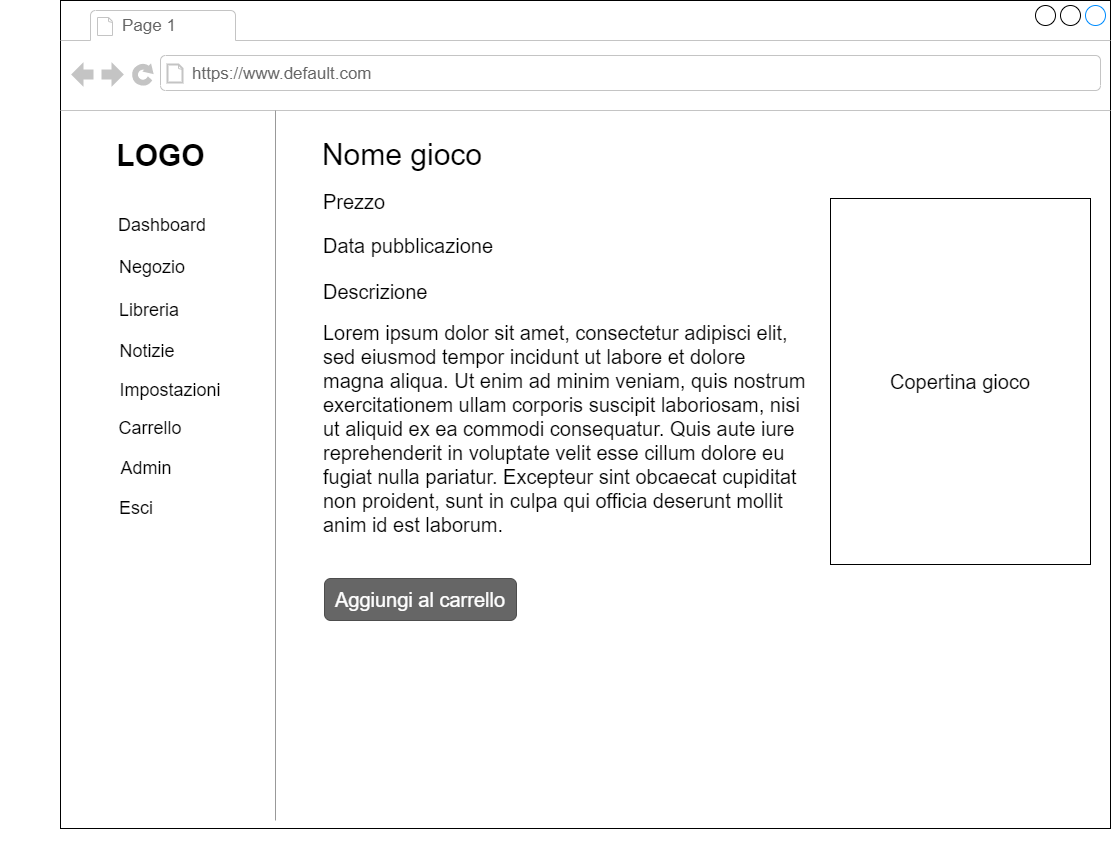

The diagram above was exported from draw.io. Its source (the exported page's mxGraphModel, read from the mxfile embedded in the PNG):
<mxGraphModel dx="2631" dy="1599" grid="1" gridSize="10" guides="1" tooltips="1" connect="1" arrows="1" fold="1" page="1" pageScale="1" pageWidth="1100" pageHeight="850" background="#ffffff" math="0" shadow="0">
  <root>
    <mxCell id="0" />
    <mxCell id="1" parent="0" />
    <mxCell id="7026571954dc6520-1" value="" style="strokeWidth=1;shadow=0;dashed=0;align=center;html=1;shape=mxgraph.mockup.containers.browserWindow;rSize=0;mainText=,;recursiveResize=0;rounded=0;labelBackgroundColor=none;fontFamily=Verdana;fontSize=12;" parent="1" vertex="1">
      <mxGeometry x="26" y="-8" width="1050" height="828" as="geometry" />
    </mxCell>
    <mxCell id="7026571954dc6520-2" value="Page 1" style="strokeWidth=1;shadow=0;dashed=0;align=center;html=1;shape=mxgraph.mockup.containers.anchor;fontSize=17;fontColor=#666666;align=left;" parent="7026571954dc6520-1" vertex="1">
      <mxGeometry x="60" y="12" width="110" height="26" as="geometry" />
    </mxCell>
    <mxCell id="7026571954dc6520-3" value="https://www.default.com" style="strokeWidth=1;shadow=0;dashed=0;align=center;html=1;shape=mxgraph.mockup.containers.anchor;rSize=0;fontSize=17;fontColor=#666666;align=left;" parent="7026571954dc6520-1" vertex="1">
      <mxGeometry x="130" y="60" width="250" height="26" as="geometry" />
    </mxCell>
    <mxCell id="6mORuaShsYwX7t2EwEmf-1" value="&lt;font style=&quot;font-size: 30px&quot;&gt;LOGO&lt;/font&gt;" style="text;strokeColor=none;fillColor=none;html=1;fontSize=24;fontStyle=1;verticalAlign=middle;align=center;" parent="7026571954dc6520-1" vertex="1">
      <mxGeometry x="50" y="135" width="100" height="40" as="geometry" />
    </mxCell>
    <mxCell id="6mORuaShsYwX7t2EwEmf-2" value="&lt;span style=&quot;color: rgba(0 , 0 , 0 , 0) ; font-family: monospace ; font-size: 0px&quot;&gt;%3CmxGraphModel%3E%3Croot%3E%3CmxCell%20id%3D%220%22%2F%3E%3CmxCell%20id%3D%221%22%20parent%3D%220%22%2F%3E%3CmxCell%20id%3D%222%22%20value%3D%22%26lt%3Bfont%20style%3D%26quot%3Bfont-size%3A%2018px%26quot%3B%26gt%3BAdmin%26lt%3Bbr%26gt%3B%26lt%3B%2Ffont%26gt%3B%22%20style%3D%22text%3Bhtml%3D1%3BstrokeColor%3Dnone%3BfillColor%3Dnone%3Balign%3Dcenter%3BverticalAlign%3Dmiddle%3BwhiteSpace%3Dwrap%3Brounded%3D0%3BfontSize%3D31%3B%22%20vertex%3D%221%22%20parent%3D%221%22%3E%3CmxGeometry%20x%3D%22100%22%20y%3D%22425%22%20width%3D%2260%22%20height%3D%2230%22%20as%3D%22geometry%22%2F%3E%3C%2FmxCell%3E%3C%2Froot%3E%3C%2FmxGraphModel%3E&lt;/span&gt;" style="verticalLabelPosition=bottom;shadow=0;dashed=0;align=center;html=1;verticalAlign=top;strokeWidth=1;shape=mxgraph.mockup.markup.line;strokeColor=#999999;direction=north;fontSize=31;fillColor=default;" parent="7026571954dc6520-1" vertex="1">
      <mxGeometry x="-60" y="110" width="550" height="710" as="geometry" />
    </mxCell>
    <mxCell id="6mORuaShsYwX7t2EwEmf-3" value="&lt;font style=&quot;font-size: 18px&quot;&gt;Dashboard&lt;/font&gt;" style="text;html=1;strokeColor=none;fillColor=none;align=center;verticalAlign=middle;whiteSpace=wrap;rounded=0;fontSize=31;" parent="7026571954dc6520-1" vertex="1">
      <mxGeometry x="72" y="205" width="60" height="30" as="geometry" />
    </mxCell>
    <mxCell id="6mORuaShsYwX7t2EwEmf-4" value="&lt;font style=&quot;font-size: 18px&quot;&gt;Negozio&lt;br&gt;&lt;br&gt;&lt;/font&gt;" style="text;html=1;strokeColor=none;fillColor=none;align=center;verticalAlign=middle;whiteSpace=wrap;rounded=0;fontSize=31;" parent="7026571954dc6520-1" vertex="1">
      <mxGeometry x="62" y="265" width="60" height="30" as="geometry" />
    </mxCell>
    <mxCell id="6mORuaShsYwX7t2EwEmf-5" value="&lt;font style=&quot;font-size: 18px&quot;&gt;Libreria&lt;br&gt;&lt;/font&gt;" style="text;html=1;strokeColor=none;fillColor=none;align=center;verticalAlign=middle;whiteSpace=wrap;rounded=0;fontSize=31;" parent="7026571954dc6520-1" vertex="1">
      <mxGeometry x="59" y="290" width="60" height="30" as="geometry" />
    </mxCell>
    <mxCell id="6mORuaShsYwX7t2EwEmf-7" value="&lt;font style=&quot;font-size: 18px&quot;&gt;Notizie&lt;br&gt;&lt;/font&gt;" style="text;html=1;strokeColor=none;fillColor=none;align=center;verticalAlign=middle;whiteSpace=wrap;rounded=0;fontSize=31;" parent="7026571954dc6520-1" vertex="1">
      <mxGeometry x="57" y="331" width="60" height="30" as="geometry" />
    </mxCell>
    <mxCell id="6mORuaShsYwX7t2EwEmf-8" value="&lt;font style=&quot;font-size: 18px&quot;&gt;Impostazioni&lt;br&gt;&lt;/font&gt;" style="text;html=1;strokeColor=none;fillColor=none;align=center;verticalAlign=middle;whiteSpace=wrap;rounded=0;fontSize=31;" parent="7026571954dc6520-1" vertex="1">
      <mxGeometry x="80" y="370" width="60" height="30" as="geometry" />
    </mxCell>
    <mxCell id="6mORuaShsYwX7t2EwEmf-9" value="&lt;font style=&quot;font-size: 18px&quot;&gt;Carrello&lt;br&gt;&lt;/font&gt;" style="text;html=1;strokeColor=none;fillColor=none;align=center;verticalAlign=middle;whiteSpace=wrap;rounded=0;fontSize=31;" parent="7026571954dc6520-1" vertex="1">
      <mxGeometry x="60" y="408" width="60" height="30" as="geometry" />
    </mxCell>
    <mxCell id="6mORuaShsYwX7t2EwEmf-10" value="&lt;font style=&quot;font-size: 18px&quot;&gt;Admin&lt;br&gt;&lt;/font&gt;" style="text;html=1;strokeColor=none;fillColor=none;align=center;verticalAlign=middle;whiteSpace=wrap;rounded=0;fontSize=31;" parent="7026571954dc6520-1" vertex="1">
      <mxGeometry x="56" y="448" width="60" height="30" as="geometry" />
    </mxCell>
    <mxCell id="6mORuaShsYwX7t2EwEmf-11" value="&lt;font style=&quot;font-size: 18px&quot;&gt;Esci&lt;br&gt;&lt;/font&gt;" style="text;html=1;strokeColor=none;fillColor=none;align=center;verticalAlign=middle;whiteSpace=wrap;rounded=0;fontSize=31;" parent="7026571954dc6520-1" vertex="1">
      <mxGeometry x="46" y="488" width="60" height="30" as="geometry" />
    </mxCell>
    <mxCell id="6mORuaShsYwX7t2EwEmf-12" style="edgeStyle=orthogonalEdgeStyle;rounded=0;orthogonalLoop=1;jettySize=auto;html=1;exitX=0.5;exitY=1;exitDx=0;exitDy=0;fontSize=18;" parent="7026571954dc6520-1" source="6mORuaShsYwX7t2EwEmf-8" target="6mORuaShsYwX7t2EwEmf-8" edge="1">
      <mxGeometry relative="1" as="geometry" />
    </mxCell>
    <mxCell id="APm6l31uJseTPxzxtM_T-1" value="Copertina gioco" style="rounded=0;whiteSpace=wrap;html=1;fontSize=20;" parent="7026571954dc6520-1" vertex="1">
      <mxGeometry x="770" y="198" width="260" height="366" as="geometry" />
    </mxCell>
    <mxCell id="APm6l31uJseTPxzxtM_T-2" value="Nome gioco" style="text;html=1;strokeColor=none;fillColor=none;align=center;verticalAlign=middle;whiteSpace=wrap;rounded=0;fontSize=30;" parent="7026571954dc6520-1" vertex="1">
      <mxGeometry x="237" y="99" width="210" height="110" as="geometry" />
    </mxCell>
    <mxCell id="APm6l31uJseTPxzxtM_T-3" value="&lt;font style=&quot;font-size: 20px&quot;&gt;Prezzo&lt;/font&gt;" style="text;html=1;strokeColor=none;fillColor=none;align=center;verticalAlign=middle;whiteSpace=wrap;rounded=0;" parent="7026571954dc6520-1" vertex="1">
      <mxGeometry x="264" y="186" width="60" height="30" as="geometry" />
    </mxCell>
    <mxCell id="APm6l31uJseTPxzxtM_T-5" value="&lt;h1&gt;&lt;font style=&quot;font-size: 20px ; font-weight: normal&quot;&gt;Descrizione&lt;/font&gt;&lt;/h1&gt;&lt;p&gt;&lt;span style=&quot;box-sizing: border-box ; text-align: justify&quot;&gt;&lt;font style=&quot;font-size: 20px&quot;&gt;Lorem ipsum dolor sit amet, consectetur adipisci elit, sed eiusmod tempor incidunt ut labore et dolore magna aliqua. Ut enim ad minim veniam, quis nostrum exercitationem ullam corporis suscipit laboriosam, nisi ut aliquid ex ea commodi consequatur. Quis aute iure reprehenderit in voluptate velit esse cillum dolore eu fugiat nulla pariatur. Excepteur sint obcaecat cupiditat non proident, sunt in culpa qui officia deserunt mollit anim id est laborum.&lt;/font&gt;&lt;/span&gt;&lt;br&gt;&lt;/p&gt;" style="text;html=1;strokeColor=none;fillColor=none;spacing=5;spacingTop=-20;whiteSpace=wrap;overflow=hidden;rounded=0;" parent="7026571954dc6520-1" vertex="1">
      <mxGeometry x="258" y="271" width="492" height="355" as="geometry" />
    </mxCell>
    <mxCell id="APm6l31uJseTPxzxtM_T-6" value="&lt;font style=&quot;font-size: 20px&quot;&gt;Data pubblicazione&lt;/font&gt;" style="text;html=1;strokeColor=none;fillColor=none;align=center;verticalAlign=middle;whiteSpace=wrap;rounded=0;" parent="7026571954dc6520-1" vertex="1">
      <mxGeometry x="237" y="230" width="222" height="30" as="geometry" />
    </mxCell>
    <mxCell id="APm6l31uJseTPxzxtM_T-7" value="&lt;font style=&quot;font-size: 20px&quot;&gt;Aggiungi al carrello&lt;/font&gt;" style="rounded=1;html=1;shadow=0;dashed=0;whiteSpace=wrap;fontSize=10;fillColor=#666666;align=center;strokeColor=#4D4D4D;fontColor=#ffffff;" parent="7026571954dc6520-1" vertex="1">
      <mxGeometry x="264" y="578" width="192" height="42" as="geometry" />
    </mxCell>
  </root>
</mxGraphModel>